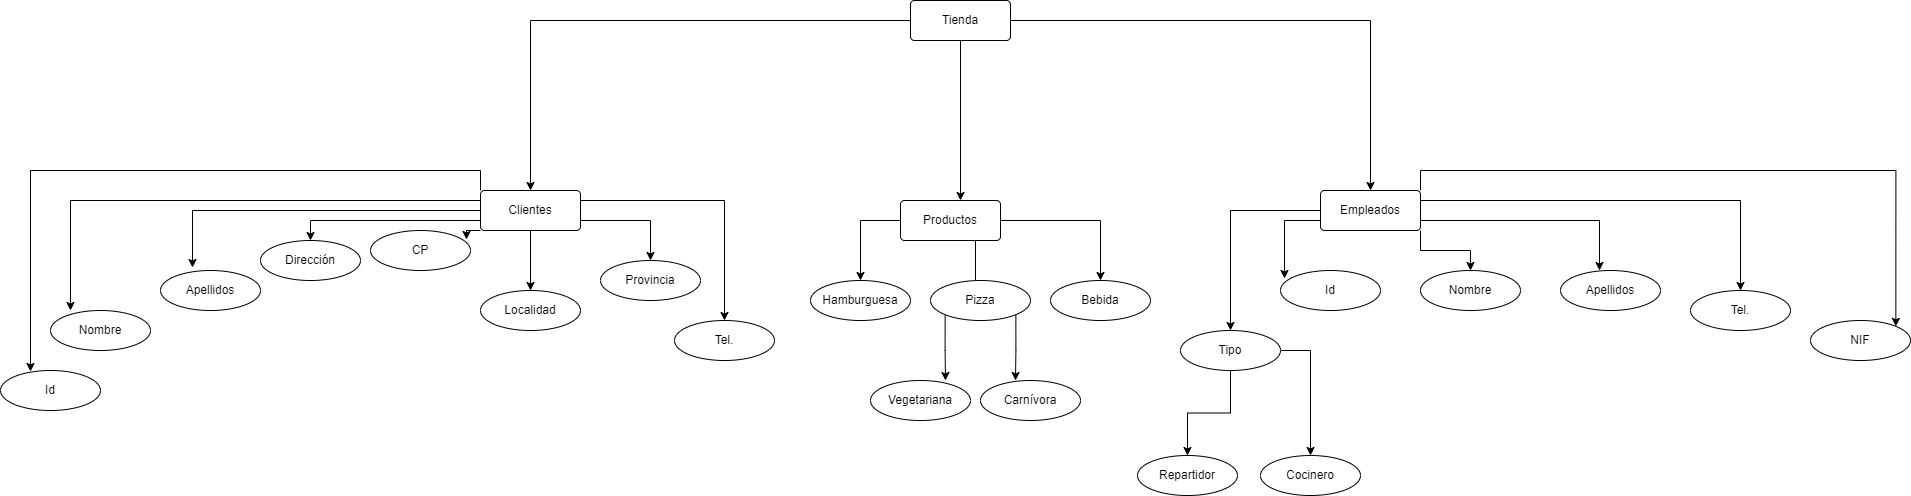

The diagram above was exported from draw.io. Its source (the exported page's mxGraphModel, read from the mxfile embedded in the PNG):
<mxGraphModel dx="1929" dy="865" grid="1" gridSize="10" guides="1" tooltips="1" connect="1" arrows="1" fold="1" page="1" pageScale="1" pageWidth="827" pageHeight="1169" math="0" shadow="0">
  <root>
    <mxCell id="0" />
    <mxCell id="1" parent="0" />
    <mxCell id="sy4FEVka5jrb6NGkVRTT-5" style="edgeStyle=orthogonalEdgeStyle;rounded=0;orthogonalLoop=1;jettySize=auto;html=1;entryX=0.5;entryY=0;entryDx=0;entryDy=0;" edge="1" parent="1" source="sy4FEVka5jrb6NGkVRTT-1" target="sy4FEVka5jrb6NGkVRTT-2">
      <mxGeometry relative="1" as="geometry" />
    </mxCell>
    <mxCell id="sy4FEVka5jrb6NGkVRTT-6" style="edgeStyle=orthogonalEdgeStyle;rounded=0;orthogonalLoop=1;jettySize=auto;html=1;entryX=0.5;entryY=0;entryDx=0;entryDy=0;" edge="1" parent="1" source="sy4FEVka5jrb6NGkVRTT-1" target="sy4FEVka5jrb6NGkVRTT-4">
      <mxGeometry relative="1" as="geometry" />
    </mxCell>
    <mxCell id="sy4FEVka5jrb6NGkVRTT-7" style="edgeStyle=orthogonalEdgeStyle;rounded=0;orthogonalLoop=1;jettySize=auto;html=1;exitX=0.5;exitY=1;exitDx=0;exitDy=0;entryX=0.6;entryY=0;entryDx=0;entryDy=0;entryPerimeter=0;" edge="1" parent="1" source="sy4FEVka5jrb6NGkVRTT-1" target="sy4FEVka5jrb6NGkVRTT-3">
      <mxGeometry relative="1" as="geometry">
        <mxPoint x="649" y="280" as="targetPoint" />
      </mxGeometry>
    </mxCell>
    <mxCell id="sy4FEVka5jrb6NGkVRTT-1" value="Tienda" style="rounded=1;arcSize=10;whiteSpace=wrap;html=1;align=center;" vertex="1" parent="1">
      <mxGeometry x="600" y="90" width="100" height="40" as="geometry" />
    </mxCell>
    <mxCell id="sy4FEVka5jrb6NGkVRTT-16" style="edgeStyle=orthogonalEdgeStyle;rounded=0;orthogonalLoop=1;jettySize=auto;html=1;exitX=0;exitY=0;exitDx=0;exitDy=0;entryX=0.3;entryY=0.025;entryDx=0;entryDy=0;entryPerimeter=0;" edge="1" parent="1" source="sy4FEVka5jrb6NGkVRTT-2" target="sy4FEVka5jrb6NGkVRTT-13">
      <mxGeometry relative="1" as="geometry" />
    </mxCell>
    <mxCell id="sy4FEVka5jrb6NGkVRTT-17" style="edgeStyle=orthogonalEdgeStyle;rounded=0;orthogonalLoop=1;jettySize=auto;html=1;exitX=0;exitY=0.25;exitDx=0;exitDy=0;entryX=0.2;entryY=0;entryDx=0;entryDy=0;entryPerimeter=0;" edge="1" parent="1" source="sy4FEVka5jrb6NGkVRTT-2" target="sy4FEVka5jrb6NGkVRTT-15">
      <mxGeometry relative="1" as="geometry" />
    </mxCell>
    <mxCell id="sy4FEVka5jrb6NGkVRTT-19" style="edgeStyle=orthogonalEdgeStyle;rounded=0;orthogonalLoop=1;jettySize=auto;html=1;exitX=0;exitY=0.5;exitDx=0;exitDy=0;entryX=0.32;entryY=-0.075;entryDx=0;entryDy=0;entryPerimeter=0;" edge="1" parent="1" source="sy4FEVka5jrb6NGkVRTT-2" target="sy4FEVka5jrb6NGkVRTT-11">
      <mxGeometry relative="1" as="geometry" />
    </mxCell>
    <mxCell id="sy4FEVka5jrb6NGkVRTT-20" style="edgeStyle=orthogonalEdgeStyle;rounded=0;orthogonalLoop=1;jettySize=auto;html=1;exitX=0;exitY=0.75;exitDx=0;exitDy=0;entryX=0.5;entryY=0;entryDx=0;entryDy=0;" edge="1" parent="1" source="sy4FEVka5jrb6NGkVRTT-2" target="sy4FEVka5jrb6NGkVRTT-10">
      <mxGeometry relative="1" as="geometry" />
    </mxCell>
    <mxCell id="sy4FEVka5jrb6NGkVRTT-21" style="edgeStyle=orthogonalEdgeStyle;rounded=0;orthogonalLoop=1;jettySize=auto;html=1;exitX=0;exitY=1;exitDx=0;exitDy=0;entryX=0.96;entryY=0.225;entryDx=0;entryDy=0;entryPerimeter=0;" edge="1" parent="1" source="sy4FEVka5jrb6NGkVRTT-2" target="sy4FEVka5jrb6NGkVRTT-8">
      <mxGeometry relative="1" as="geometry" />
    </mxCell>
    <mxCell id="sy4FEVka5jrb6NGkVRTT-22" style="edgeStyle=orthogonalEdgeStyle;rounded=0;orthogonalLoop=1;jettySize=auto;html=1;exitX=0.5;exitY=1;exitDx=0;exitDy=0;entryX=0.5;entryY=0;entryDx=0;entryDy=0;" edge="1" parent="1" source="sy4FEVka5jrb6NGkVRTT-2" target="sy4FEVka5jrb6NGkVRTT-9">
      <mxGeometry relative="1" as="geometry" />
    </mxCell>
    <mxCell id="sy4FEVka5jrb6NGkVRTT-23" style="edgeStyle=orthogonalEdgeStyle;rounded=0;orthogonalLoop=1;jettySize=auto;html=1;exitX=1;exitY=0.75;exitDx=0;exitDy=0;entryX=0.5;entryY=0;entryDx=0;entryDy=0;" edge="1" parent="1" source="sy4FEVka5jrb6NGkVRTT-2" target="sy4FEVka5jrb6NGkVRTT-12">
      <mxGeometry relative="1" as="geometry" />
    </mxCell>
    <mxCell id="sy4FEVka5jrb6NGkVRTT-24" style="edgeStyle=orthogonalEdgeStyle;rounded=0;orthogonalLoop=1;jettySize=auto;html=1;exitX=1;exitY=0.25;exitDx=0;exitDy=0;entryX=0.5;entryY=0;entryDx=0;entryDy=0;" edge="1" parent="1" source="sy4FEVka5jrb6NGkVRTT-2" target="sy4FEVka5jrb6NGkVRTT-14">
      <mxGeometry relative="1" as="geometry" />
    </mxCell>
    <mxCell id="sy4FEVka5jrb6NGkVRTT-2" value="Clientes" style="rounded=1;arcSize=10;whiteSpace=wrap;html=1;align=center;" vertex="1" parent="1">
      <mxGeometry x="170" y="280" width="100" height="40" as="geometry" />
    </mxCell>
    <mxCell id="sy4FEVka5jrb6NGkVRTT-28" style="edgeStyle=orthogonalEdgeStyle;rounded=0;orthogonalLoop=1;jettySize=auto;html=1;exitX=0;exitY=0.5;exitDx=0;exitDy=0;entryX=0.5;entryY=0;entryDx=0;entryDy=0;" edge="1" parent="1" source="sy4FEVka5jrb6NGkVRTT-3" target="sy4FEVka5jrb6NGkVRTT-25">
      <mxGeometry relative="1" as="geometry" />
    </mxCell>
    <mxCell id="sy4FEVka5jrb6NGkVRTT-29" style="edgeStyle=orthogonalEdgeStyle;rounded=0;orthogonalLoop=1;jettySize=auto;html=1;exitX=0.75;exitY=1;exitDx=0;exitDy=0;entryX=0.45;entryY=0.25;entryDx=0;entryDy=0;entryPerimeter=0;" edge="1" parent="1" source="sy4FEVka5jrb6NGkVRTT-3" target="sy4FEVka5jrb6NGkVRTT-26">
      <mxGeometry relative="1" as="geometry" />
    </mxCell>
    <mxCell id="sy4FEVka5jrb6NGkVRTT-30" style="edgeStyle=orthogonalEdgeStyle;rounded=0;orthogonalLoop=1;jettySize=auto;html=1;exitX=1;exitY=0.5;exitDx=0;exitDy=0;entryX=0.5;entryY=0;entryDx=0;entryDy=0;" edge="1" parent="1" source="sy4FEVka5jrb6NGkVRTT-3" target="sy4FEVka5jrb6NGkVRTT-27">
      <mxGeometry relative="1" as="geometry" />
    </mxCell>
    <mxCell id="sy4FEVka5jrb6NGkVRTT-3" value="Productos" style="rounded=1;arcSize=10;whiteSpace=wrap;html=1;align=center;" vertex="1" parent="1">
      <mxGeometry x="590" y="290" width="100" height="40" as="geometry" />
    </mxCell>
    <mxCell id="sy4FEVka5jrb6NGkVRTT-43" style="edgeStyle=orthogonalEdgeStyle;rounded=0;orthogonalLoop=1;jettySize=auto;html=1;exitX=0;exitY=0.5;exitDx=0;exitDy=0;" edge="1" parent="1" source="sy4FEVka5jrb6NGkVRTT-4" target="sy4FEVka5jrb6NGkVRTT-39">
      <mxGeometry relative="1" as="geometry" />
    </mxCell>
    <mxCell id="sy4FEVka5jrb6NGkVRTT-46" style="edgeStyle=orthogonalEdgeStyle;rounded=0;orthogonalLoop=1;jettySize=auto;html=1;exitX=0;exitY=0.75;exitDx=0;exitDy=0;entryX=0.04;entryY=0.2;entryDx=0;entryDy=0;entryPerimeter=0;" edge="1" parent="1" source="sy4FEVka5jrb6NGkVRTT-4" target="sy4FEVka5jrb6NGkVRTT-35">
      <mxGeometry relative="1" as="geometry" />
    </mxCell>
    <mxCell id="sy4FEVka5jrb6NGkVRTT-47" style="edgeStyle=orthogonalEdgeStyle;rounded=0;orthogonalLoop=1;jettySize=auto;html=1;exitX=1;exitY=1;exitDx=0;exitDy=0;" edge="1" parent="1" source="sy4FEVka5jrb6NGkVRTT-4" target="sy4FEVka5jrb6NGkVRTT-36">
      <mxGeometry relative="1" as="geometry" />
    </mxCell>
    <mxCell id="sy4FEVka5jrb6NGkVRTT-48" style="edgeStyle=orthogonalEdgeStyle;rounded=0;orthogonalLoop=1;jettySize=auto;html=1;exitX=1;exitY=0.75;exitDx=0;exitDy=0;entryX=0.39;entryY=0;entryDx=0;entryDy=0;entryPerimeter=0;" edge="1" parent="1" source="sy4FEVka5jrb6NGkVRTT-4" target="sy4FEVka5jrb6NGkVRTT-37">
      <mxGeometry relative="1" as="geometry" />
    </mxCell>
    <mxCell id="sy4FEVka5jrb6NGkVRTT-49" style="edgeStyle=orthogonalEdgeStyle;rounded=0;orthogonalLoop=1;jettySize=auto;html=1;exitX=1;exitY=0.25;exitDx=0;exitDy=0;" edge="1" parent="1" source="sy4FEVka5jrb6NGkVRTT-4" target="sy4FEVka5jrb6NGkVRTT-38">
      <mxGeometry relative="1" as="geometry" />
    </mxCell>
    <mxCell id="sy4FEVka5jrb6NGkVRTT-50" style="edgeStyle=orthogonalEdgeStyle;rounded=0;orthogonalLoop=1;jettySize=auto;html=1;exitX=1;exitY=0;exitDx=0;exitDy=0;entryX=1;entryY=0;entryDx=0;entryDy=0;" edge="1" parent="1" source="sy4FEVka5jrb6NGkVRTT-4" target="sy4FEVka5jrb6NGkVRTT-42">
      <mxGeometry relative="1" as="geometry" />
    </mxCell>
    <mxCell id="sy4FEVka5jrb6NGkVRTT-4" value="Empleados" style="rounded=1;arcSize=10;whiteSpace=wrap;html=1;align=center;" vertex="1" parent="1">
      <mxGeometry x="1010" y="280" width="100" height="40" as="geometry" />
    </mxCell>
    <mxCell id="sy4FEVka5jrb6NGkVRTT-8" value="CP" style="ellipse;whiteSpace=wrap;html=1;align=center;" vertex="1" parent="1">
      <mxGeometry x="60" y="320" width="100" height="40" as="geometry" />
    </mxCell>
    <mxCell id="sy4FEVka5jrb6NGkVRTT-9" value="Localidad" style="ellipse;whiteSpace=wrap;html=1;align=center;" vertex="1" parent="1">
      <mxGeometry x="170" y="380" width="100" height="40" as="geometry" />
    </mxCell>
    <mxCell id="sy4FEVka5jrb6NGkVRTT-10" value="Dirección" style="ellipse;whiteSpace=wrap;html=1;align=center;" vertex="1" parent="1">
      <mxGeometry x="-50" y="330" width="100" height="40" as="geometry" />
    </mxCell>
    <mxCell id="sy4FEVka5jrb6NGkVRTT-11" value="Apellidos" style="ellipse;whiteSpace=wrap;html=1;align=center;" vertex="1" parent="1">
      <mxGeometry x="-150" y="360" width="100" height="40" as="geometry" />
    </mxCell>
    <mxCell id="sy4FEVka5jrb6NGkVRTT-12" value="Provincia" style="ellipse;whiteSpace=wrap;html=1;align=center;" vertex="1" parent="1">
      <mxGeometry x="290" y="350" width="100" height="40" as="geometry" />
    </mxCell>
    <mxCell id="sy4FEVka5jrb6NGkVRTT-13" value="Id" style="ellipse;whiteSpace=wrap;html=1;align=center;" vertex="1" parent="1">
      <mxGeometry x="-310" y="460" width="100" height="40" as="geometry" />
    </mxCell>
    <mxCell id="sy4FEVka5jrb6NGkVRTT-14" value="Tel." style="ellipse;whiteSpace=wrap;html=1;align=center;" vertex="1" parent="1">
      <mxGeometry x="364" y="410" width="100" height="40" as="geometry" />
    </mxCell>
    <mxCell id="sy4FEVka5jrb6NGkVRTT-15" value="Nombre" style="ellipse;whiteSpace=wrap;html=1;align=center;" vertex="1" parent="1">
      <mxGeometry x="-260" y="400" width="100" height="40" as="geometry" />
    </mxCell>
    <mxCell id="sy4FEVka5jrb6NGkVRTT-25" value="Hamburguesa" style="ellipse;whiteSpace=wrap;html=1;align=center;" vertex="1" parent="1">
      <mxGeometry x="500" y="370" width="100" height="40" as="geometry" />
    </mxCell>
    <mxCell id="sy4FEVka5jrb6NGkVRTT-33" style="edgeStyle=orthogonalEdgeStyle;rounded=0;orthogonalLoop=1;jettySize=auto;html=1;exitX=0;exitY=1;exitDx=0;exitDy=0;entryX=0.75;entryY=0;entryDx=0;entryDy=0;entryPerimeter=0;" edge="1" parent="1" source="sy4FEVka5jrb6NGkVRTT-26" target="sy4FEVka5jrb6NGkVRTT-31">
      <mxGeometry relative="1" as="geometry" />
    </mxCell>
    <mxCell id="sy4FEVka5jrb6NGkVRTT-34" style="edgeStyle=orthogonalEdgeStyle;rounded=0;orthogonalLoop=1;jettySize=auto;html=1;exitX=1;exitY=1;exitDx=0;exitDy=0;entryX=0.35;entryY=0;entryDx=0;entryDy=0;entryPerimeter=0;" edge="1" parent="1" source="sy4FEVka5jrb6NGkVRTT-26" target="sy4FEVka5jrb6NGkVRTT-32">
      <mxGeometry relative="1" as="geometry" />
    </mxCell>
    <mxCell id="sy4FEVka5jrb6NGkVRTT-26" value="Pizza" style="ellipse;whiteSpace=wrap;html=1;align=center;" vertex="1" parent="1">
      <mxGeometry x="620" y="370" width="100" height="40" as="geometry" />
    </mxCell>
    <mxCell id="sy4FEVka5jrb6NGkVRTT-27" value="Bebida" style="ellipse;whiteSpace=wrap;html=1;align=center;" vertex="1" parent="1">
      <mxGeometry x="740" y="370" width="100" height="40" as="geometry" />
    </mxCell>
    <mxCell id="sy4FEVka5jrb6NGkVRTT-31" value="Vegetariana" style="ellipse;whiteSpace=wrap;html=1;align=center;" vertex="1" parent="1">
      <mxGeometry x="560" y="470" width="100" height="40" as="geometry" />
    </mxCell>
    <mxCell id="sy4FEVka5jrb6NGkVRTT-32" value="Carnívora" style="ellipse;whiteSpace=wrap;html=1;align=center;" vertex="1" parent="1">
      <mxGeometry x="670" y="470" width="100" height="40" as="geometry" />
    </mxCell>
    <mxCell id="sy4FEVka5jrb6NGkVRTT-35" value="Id" style="ellipse;whiteSpace=wrap;html=1;align=center;" vertex="1" parent="1">
      <mxGeometry x="970" y="360" width="100" height="40" as="geometry" />
    </mxCell>
    <mxCell id="sy4FEVka5jrb6NGkVRTT-36" value="Nombre" style="ellipse;whiteSpace=wrap;html=1;align=center;" vertex="1" parent="1">
      <mxGeometry x="1110" y="360" width="100" height="40" as="geometry" />
    </mxCell>
    <mxCell id="sy4FEVka5jrb6NGkVRTT-37" value="Apellidos" style="ellipse;whiteSpace=wrap;html=1;align=center;" vertex="1" parent="1">
      <mxGeometry x="1250" y="360" width="100" height="40" as="geometry" />
    </mxCell>
    <mxCell id="sy4FEVka5jrb6NGkVRTT-38" value="Tel." style="ellipse;whiteSpace=wrap;html=1;align=center;" vertex="1" parent="1">
      <mxGeometry x="1380" y="380" width="100" height="40" as="geometry" />
    </mxCell>
    <mxCell id="sy4FEVka5jrb6NGkVRTT-44" style="edgeStyle=orthogonalEdgeStyle;rounded=0;orthogonalLoop=1;jettySize=auto;html=1;entryX=0.5;entryY=0;entryDx=0;entryDy=0;" edge="1" parent="1" source="sy4FEVka5jrb6NGkVRTT-39" target="sy4FEVka5jrb6NGkVRTT-40">
      <mxGeometry relative="1" as="geometry" />
    </mxCell>
    <mxCell id="sy4FEVka5jrb6NGkVRTT-45" style="edgeStyle=orthogonalEdgeStyle;rounded=0;orthogonalLoop=1;jettySize=auto;html=1;exitX=1;exitY=0.5;exitDx=0;exitDy=0;entryX=0.5;entryY=0;entryDx=0;entryDy=0;" edge="1" parent="1" source="sy4FEVka5jrb6NGkVRTT-39" target="sy4FEVka5jrb6NGkVRTT-41">
      <mxGeometry relative="1" as="geometry" />
    </mxCell>
    <mxCell id="sy4FEVka5jrb6NGkVRTT-39" value="Tipo" style="ellipse;whiteSpace=wrap;html=1;align=center;" vertex="1" parent="1">
      <mxGeometry x="870" y="420" width="100" height="40" as="geometry" />
    </mxCell>
    <mxCell id="sy4FEVka5jrb6NGkVRTT-40" value="Repartidor" style="ellipse;whiteSpace=wrap;html=1;align=center;" vertex="1" parent="1">
      <mxGeometry x="827" y="545" width="100" height="40" as="geometry" />
    </mxCell>
    <mxCell id="sy4FEVka5jrb6NGkVRTT-41" value="Cocinero" style="ellipse;whiteSpace=wrap;html=1;align=center;" vertex="1" parent="1">
      <mxGeometry x="950" y="545" width="100" height="40" as="geometry" />
    </mxCell>
    <mxCell id="sy4FEVka5jrb6NGkVRTT-42" value="NIF" style="ellipse;whiteSpace=wrap;html=1;align=center;" vertex="1" parent="1">
      <mxGeometry x="1500" y="410" width="100" height="40" as="geometry" />
    </mxCell>
  </root>
</mxGraphModel>